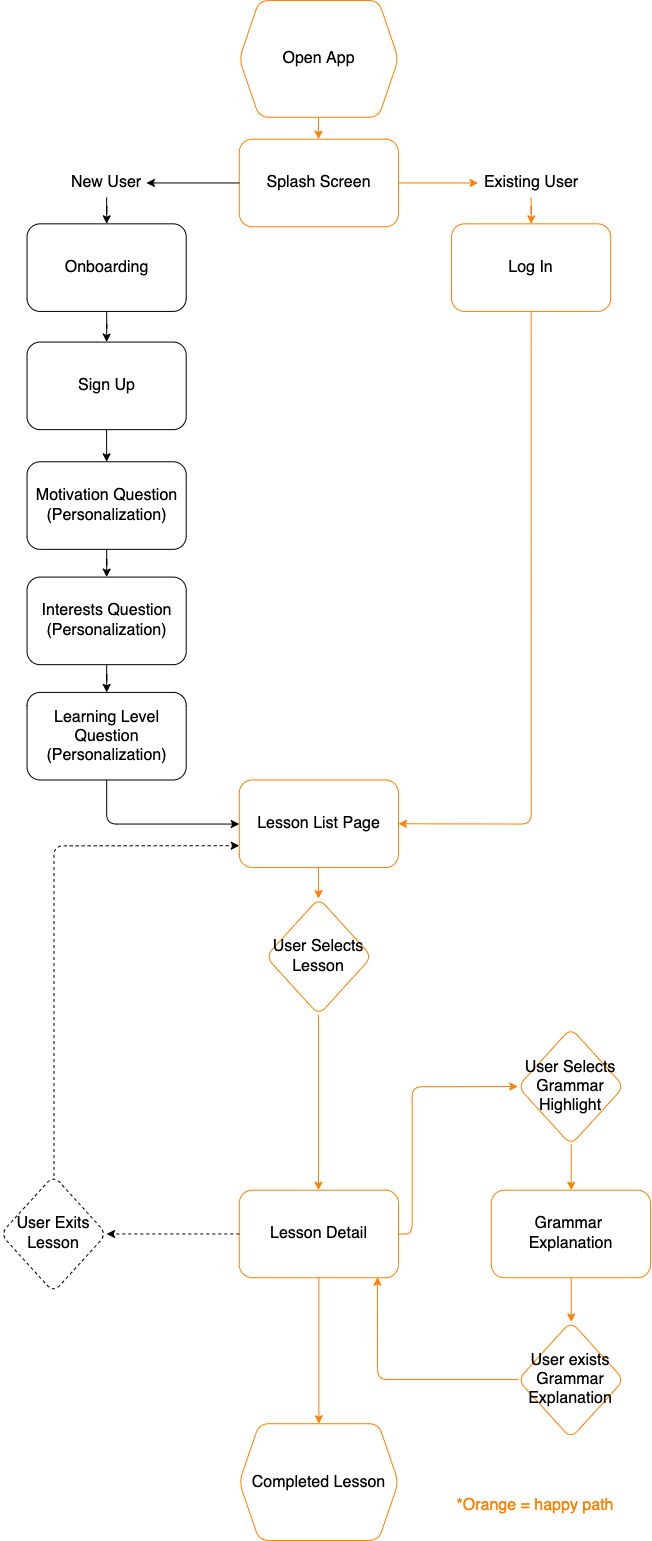

The diagram above was exported from draw.io. Its source (the exported page's mxGraphModel, read from the mxfile embedded in the PNG):
<mxGraphModel dx="7145" dy="3091" grid="1" gridSize="10" guides="1" tooltips="1" connect="1" arrows="1" fold="1" page="1" pageScale="1" pageWidth="1100" pageHeight="1700" math="0" shadow="0">
  <root>
    <mxCell id="0" />
    <mxCell id="1" parent="0" />
    <mxCell id="2" value="Splash Screen" style="whiteSpace=wrap;html=1;align=center;rounded=1;fontSize=16;strokeColor=#FF8000;" vertex="1" parent="1">
      <mxGeometry x="475.77551020408157" y="218.67298578199052" width="159.18367346938777" height="87.58293838862559" as="geometry" />
    </mxCell>
    <mxCell id="3" value="" style="edgeStyle=orthogonalEdgeStyle;orthogonalLoop=1;jettySize=auto;html=1;fontSize=16;" edge="1" parent="1">
      <mxGeometry x="237" y="80" as="geometry">
        <mxPoint x="343.12244897959135" y="496.018957345972" as="sourcePoint" />
        <mxPoint x="343.12244897959135" y="541.2701421800948" as="targetPoint" />
      </mxGeometry>
    </mxCell>
    <mxCell id="4" value="Sign Up" style="whiteSpace=wrap;html=1;align=center;rounded=1;fontSize=16;" vertex="1" parent="1">
      <mxGeometry x="263.53061224489795" y="421.5734597156398" width="159.18367346938777" height="87.58293838862559" as="geometry" />
    </mxCell>
    <mxCell id="5" value="" style="edgeStyle=orthogonalEdgeStyle;orthogonalLoop=1;jettySize=auto;html=1;entryX=1;entryY=0.5;entryDx=0;entryDy=0;fontSize=16;strokeColor=#FF8000;" edge="1" target="8" parent="1">
      <mxGeometry x="237" y="80" as="geometry">
        <mxPoint x="767.6122448979586" y="377.78199052132686" as="sourcePoint" />
        <Array as="points">
          <mxPoint x="767.612244897959" y="903.2796208530806" />
        </Array>
      </mxGeometry>
    </mxCell>
    <mxCell id="6" value="Log In" style="whiteSpace=wrap;html=1;align=center;rounded=1;fontSize=16;strokeColor=#FF8000;" vertex="1" parent="1">
      <mxGeometry x="688.0204081632653" y="303.33649289099526" width="159.18367346938777" height="87.58293838862559" as="geometry" />
    </mxCell>
    <mxCell id="7" value="" style="edgeStyle=orthogonalEdgeStyle;orthogonalLoop=1;jettySize=auto;html=1;fontSize=16;strokeColor=#FF8000;" edge="1" source="30" target="2" parent="1">
      <mxGeometry x="237" y="80" as="geometry" />
    </mxCell>
    <mxCell id="8" value="Lesson List Page" style="whiteSpace=wrap;html=1;align=center;rounded=1;fontSize=16;strokeColor=#FF8000;" vertex="1" parent="1">
      <mxGeometry x="475.77551020408157" y="859.4881516587677" width="159.18367346938777" height="87.58293838862559" as="geometry" />
    </mxCell>
    <mxCell id="9" value="" style="edgeStyle=orthogonalEdgeStyle;orthogonalLoop=1;jettySize=auto;html=1;fontSize=16;" edge="1" source="10" target="4" parent="1">
      <mxGeometry x="237" y="80" as="geometry" />
    </mxCell>
    <mxCell id="10" value="Onboarding" style="whiteSpace=wrap;html=1;align=center;rounded=1;fontSize=16;" vertex="1" parent="1">
      <mxGeometry x="263.53061224489795" y="303.33649289099526" width="159.18367346938777" height="87.58293838862559" as="geometry" />
    </mxCell>
    <mxCell id="11" value="" style="edgeStyle=orthogonalEdgeStyle;orthogonalLoop=1;jettySize=auto;html=1;fontSize=16;" edge="1" target="10" parent="1">
      <mxGeometry x="237" y="80" as="geometry">
        <mxPoint x="343.12244897959135" y="277.0616113744077" as="sourcePoint" />
      </mxGeometry>
    </mxCell>
    <mxCell id="12" value="New User" style="text;html=1;strokeColor=none;fillColor=none;align=center;verticalAlign=middle;whiteSpace=wrap;rounded=1;fontSize=16;" vertex="1" parent="1">
      <mxGeometry x="303.3265306122449" y="247.86729857819904" width="79.59183673469389" height="29.19431279620853" as="geometry" />
    </mxCell>
    <mxCell id="13" value="" style="edgeStyle=orthogonalEdgeStyle;orthogonalLoop=1;jettySize=auto;html=1;entryX=1;entryY=0.5;entryDx=0;entryDy=0;fontSize=16;" edge="1" source="2" target="12" parent="1">
      <mxGeometry x="237" y="80" as="geometry" />
    </mxCell>
    <mxCell id="14" value="" style="edgeStyle=orthogonalEdgeStyle;orthogonalLoop=1;jettySize=auto;html=1;fontSize=16;strokeColor=#FF8000;" edge="1" target="6" parent="1">
      <mxGeometry x="237" y="80" as="geometry">
        <mxPoint x="767.6122448979586" y="277.0616113744077" as="sourcePoint" />
      </mxGeometry>
    </mxCell>
    <mxCell id="15" value="Existing User" style="text;html=1;strokeColor=none;fillColor=none;align=center;verticalAlign=middle;whiteSpace=wrap;rounded=1;fontSize=16;" vertex="1" parent="1">
      <mxGeometry x="714.5510204081631" y="247.86729857819904" width="106.12244897959184" height="29.19431279620853" as="geometry" />
    </mxCell>
    <mxCell id="16" value="" style="edgeStyle=orthogonalEdgeStyle;orthogonalLoop=1;jettySize=auto;html=1;fontSize=16;strokeColor=#FF8000;" edge="1" source="2" target="15" parent="1">
      <mxGeometry x="237" y="80" as="geometry" />
    </mxCell>
    <mxCell id="17" value="Motivation Question (Personalization)" style="whiteSpace=wrap;html=1;align=center;rounded=1;fontSize=16;" vertex="1" parent="1">
      <mxGeometry x="263.53061224489795" y="541.2701421800948" width="159.18367346938777" height="87.58293838862559" as="geometry" />
    </mxCell>
    <mxCell id="18" value="Interests Question (Personalization)" style="whiteSpace=wrap;html=1;align=center;rounded=1;fontSize=16;" vertex="1" parent="1">
      <mxGeometry x="263.53061224489795" y="656.5876777251185" width="159.18367346938777" height="87.58293838862559" as="geometry" />
    </mxCell>
    <mxCell id="19" value="" style="edgeStyle=orthogonalEdgeStyle;orthogonalLoop=1;jettySize=auto;html=1;fontSize=16;" edge="1" source="17" target="18" parent="1">
      <mxGeometry x="237" y="80" as="geometry" />
    </mxCell>
    <mxCell id="20" value="" style="edgeStyle=orthogonalEdgeStyle;orthogonalLoop=1;jettySize=auto;html=1;fontSize=16;" edge="1" source="21" target="8" parent="1">
      <mxGeometry x="237" y="80" as="geometry">
        <mxPoint x="343.1224489795915" y="990.8625592417061" as="targetPoint" />
        <Array as="points">
          <mxPoint x="343.1224489795918" y="903.2796208530806" />
        </Array>
      </mxGeometry>
    </mxCell>
    <mxCell id="21" value="Learning Level Question (Personalization)" style="whiteSpace=wrap;html=1;align=center;rounded=1;fontSize=16;" vertex="1" parent="1">
      <mxGeometry x="263.53061224489795" y="771.9052132701422" width="159.18367346938777" height="87.58293838862559" as="geometry" />
    </mxCell>
    <mxCell id="22" value="" style="edgeStyle=orthogonalEdgeStyle;orthogonalLoop=1;jettySize=auto;html=1;fontSize=16;" edge="1" source="18" target="21" parent="1">
      <mxGeometry x="237" y="80" as="geometry" />
    </mxCell>
    <mxCell id="23" value="Lesson Detail" style="whiteSpace=wrap;html=1;align=center;rounded=1;fontSize=16;strokeColor=#FF8000;" vertex="1" parent="1">
      <mxGeometry x="475.77551020408157" y="1269.6682464454975" width="159.18367346938777" height="87.58293838862559" as="geometry" />
    </mxCell>
    <mxCell id="24" value="" style="edgeStyle=orthogonalEdgeStyle;orthogonalLoop=1;jettySize=auto;html=1;fontSize=16;strokeColor=#FF8000;" edge="1" source="25" target="23" parent="1">
      <mxGeometry x="237" y="80" as="geometry" />
    </mxCell>
    <mxCell id="25" value="User Selects Lesson" style="rhombus;whiteSpace=wrap;html=1;align=center;rounded=1;fontSize=16;strokeColor=#FF8000;" vertex="1" parent="1">
      <mxGeometry x="502.3061224489795" y="977.7251184834123" width="106.12244897959184" height="116.77725118483411" as="geometry" />
    </mxCell>
    <mxCell id="26" value="" style="edgeStyle=orthogonalEdgeStyle;orthogonalLoop=1;jettySize=auto;html=1;fontSize=16;strokeColor=#FF8000;" edge="1" source="8" target="25" parent="1">
      <mxGeometry x="237" y="80" as="geometry" />
    </mxCell>
    <mxCell id="27" value="Grammar &lt;br&gt;Explanation" style="whiteSpace=wrap;html=1;align=center;rounded=1;fontSize=16;strokeColor=#FF8000;" vertex="1" parent="1">
      <mxGeometry x="727.8163265306122" y="1269.6682464454975" width="159.18367346938777" height="87.58293838862559" as="geometry" />
    </mxCell>
    <mxCell id="28" value="Completed Lesson" style="shape=hexagon;perimeter=hexagonPerimeter2;whiteSpace=wrap;html=1;fixedSize=1;align=center;rounded=1;fontSize=16;strokeColor=#FF8000;" vertex="1" parent="1">
      <mxGeometry x="475.77551020408157" y="1503.222748815166" width="159.18367346938777" height="116.77725118483411" as="geometry" />
    </mxCell>
    <mxCell id="29" value="" style="edgeStyle=orthogonalEdgeStyle;orthogonalLoop=1;jettySize=auto;html=1;fontSize=16;strokeColor=#FF8000;" edge="1" source="23" target="28" parent="1">
      <mxGeometry x="237" y="80" as="geometry" />
    </mxCell>
    <mxCell id="30" value="Open App" style="shape=hexagon;perimeter=hexagonPerimeter2;whiteSpace=wrap;html=1;fixedSize=1;align=center;rounded=1;fontSize=16;strokeColor=#FF8000;" vertex="1" parent="1">
      <mxGeometry x="475.77551020408157" y="80" width="159.18367346938777" height="116.77725118483411" as="geometry" />
    </mxCell>
    <mxCell id="31" value="" style="edgeStyle=orthogonalEdgeStyle;orthogonalLoop=1;jettySize=auto;html=1;fontSize=16;strokeColor=#FF8000;" edge="1" source="32" target="27" parent="1">
      <mxGeometry x="237" y="80" as="geometry" />
    </mxCell>
    <mxCell id="32" value="User Selects Grammar Highlight" style="rhombus;whiteSpace=wrap;html=1;align=center;rounded=1;fontSize=16;strokeColor=#FF8000;" vertex="1" parent="1">
      <mxGeometry x="754.3469387755101" y="1107.6398104265402" width="106.12244897959184" height="116.77725118483411" as="geometry" />
    </mxCell>
    <mxCell id="33" value="" style="edgeStyle=orthogonalEdgeStyle;orthogonalLoop=1;jettySize=auto;html=1;entryX=0;entryY=0.5;entryDx=0;entryDy=0;fontSize=16;strokeColor=#FF8000;" edge="1" source="23" target="32" parent="1">
      <mxGeometry x="237" y="80" as="geometry">
        <Array as="points">
          <mxPoint x="648.2244897959183" y="1313.4597156398104" />
          <mxPoint x="648.2244897959183" y="1166.0284360189573" />
        </Array>
      </mxGeometry>
    </mxCell>
    <mxCell id="34" value="" style="edgeStyle=orthogonalEdgeStyle;orthogonalLoop=1;jettySize=auto;html=1;entryX=0.868;entryY=0.993;entryDx=0;entryDy=0;entryPerimeter=0;fontSize=16;strokeColor=#FF8000;" edge="1" source="35" target="23" parent="1">
      <mxGeometry x="237" y="80" as="geometry" />
    </mxCell>
    <mxCell id="35" value="User exists Grammar Explanation" style="rhombus;whiteSpace=wrap;html=1;rounded=1;fontSize=16;strokeColor=#FF8000;" vertex="1" parent="1">
      <mxGeometry x="754.3469387755101" y="1401.042654028436" width="106.12244897959184" height="116.77725118483411" as="geometry" />
    </mxCell>
    <mxCell id="36" value="" style="edgeStyle=orthogonalEdgeStyle;orthogonalLoop=1;jettySize=auto;html=1;fontSize=16;strokeColor=#FF8000;" edge="1" source="27" target="35" parent="1">
      <mxGeometry x="237" y="80" as="geometry" />
    </mxCell>
    <mxCell id="37" value="" style="edgeStyle=orthogonalEdgeStyle;orthogonalLoop=1;jettySize=auto;html=1;entryX=0;entryY=0.75;entryDx=0;entryDy=0;fontSize=16;dashed=1;" edge="1" source="38" target="8" parent="1">
      <mxGeometry x="237" y="80" as="geometry">
        <Array as="points">
          <mxPoint x="290.0612244897959" y="925.1753554502369" />
        </Array>
      </mxGeometry>
    </mxCell>
    <mxCell id="38" value="User Exits Lesson" style="rhombus;whiteSpace=wrap;html=1;rounded=1;fontSize=16;dashed=1;" vertex="1" parent="1">
      <mxGeometry x="237" y="1255.0710900473935" width="106.12244897959184" height="116.77725118483411" as="geometry" />
    </mxCell>
    <mxCell id="39" value="" style="edgeStyle=orthogonalEdgeStyle;orthogonalLoop=1;jettySize=auto;html=1;fontSize=16;dashed=1;" edge="1" source="23" target="38" parent="1">
      <mxGeometry x="237" y="80" as="geometry" />
    </mxCell>
    <mxCell id="40" value="&lt;font color=&quot;#ff8000&quot; style=&quot;font-size: 16px&quot;&gt;*Orange = happy path&lt;/font&gt;" style="text;html=1;strokeColor=none;fillColor=none;align=center;verticalAlign=middle;whiteSpace=wrap;rounded=0;" vertex="1" parent="1">
      <mxGeometry x="657" y="1570" width="230" height="30" as="geometry" />
    </mxCell>
  </root>
</mxGraphModel>